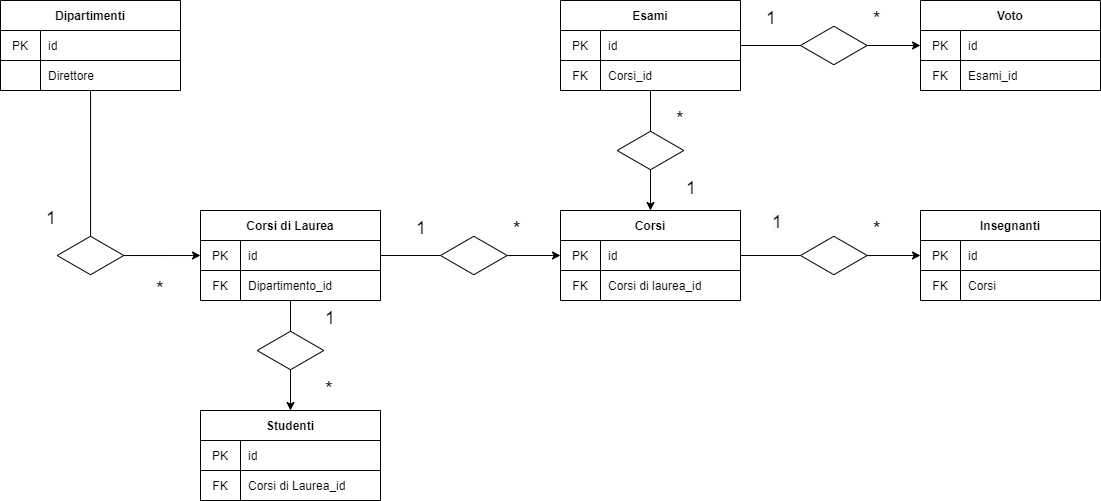

The diagram above was exported from draw.io. Its source (the exported page's mxGraphModel, read from the mxfile embedded in the PNG):
<mxGraphModel dx="1045" dy="1698" grid="1" gridSize="10" guides="1" tooltips="1" connect="1" arrows="1" fold="1" page="1" pageScale="1" pageWidth="827" pageHeight="1169" math="0" shadow="0">
  <root>
    <mxCell id="0" />
    <mxCell id="1" parent="0" />
    <mxCell id="lXw5-UIzf2A3xZg-Sn-s-52" style="edgeStyle=orthogonalEdgeStyle;rounded=0;orthogonalLoop=1;jettySize=auto;html=1;entryX=0;entryY=0.5;entryDx=0;entryDy=0;" edge="1" parent="1" source="lXw5-UIzf2A3xZg-Sn-s-11" target="lXw5-UIzf2A3xZg-Sn-s-42">
      <mxGeometry relative="1" as="geometry" />
    </mxCell>
    <mxCell id="lXw5-UIzf2A3xZg-Sn-s-11" value="Dipartimenti" style="shape=table;html=1;whiteSpace=wrap;startSize=30;container=1;collapsible=0;childLayout=tableLayout;fixedRows=1;rowLines=0;fontStyle=1;align=center;" vertex="1" parent="1">
      <mxGeometry x="80" y="-50" width="180" height="90" as="geometry" />
    </mxCell>
    <mxCell id="lXw5-UIzf2A3xZg-Sn-s-12" value="" style="shape=partialRectangle;html=1;whiteSpace=wrap;collapsible=0;dropTarget=0;pointerEvents=0;fillColor=none;top=0;left=0;bottom=1;right=0;points=[[0,0.5],[1,0.5]];portConstraint=eastwest;" vertex="1" parent="lXw5-UIzf2A3xZg-Sn-s-11">
      <mxGeometry y="30" width="180" height="30" as="geometry" />
    </mxCell>
    <mxCell id="lXw5-UIzf2A3xZg-Sn-s-13" value="PK" style="shape=partialRectangle;html=1;whiteSpace=wrap;connectable=0;fillColor=none;top=0;left=0;bottom=0;right=0;overflow=hidden;" vertex="1" parent="lXw5-UIzf2A3xZg-Sn-s-12">
      <mxGeometry width="40" height="30" as="geometry" />
    </mxCell>
    <mxCell id="lXw5-UIzf2A3xZg-Sn-s-14" value="id" style="shape=partialRectangle;html=1;whiteSpace=wrap;connectable=0;fillColor=none;top=0;left=0;bottom=0;right=0;align=left;spacingLeft=6;overflow=hidden;" vertex="1" parent="lXw5-UIzf2A3xZg-Sn-s-12">
      <mxGeometry x="40" width="140" height="30" as="geometry" />
    </mxCell>
    <mxCell id="lXw5-UIzf2A3xZg-Sn-s-15" value="" style="shape=partialRectangle;html=1;whiteSpace=wrap;collapsible=0;dropTarget=0;pointerEvents=0;fillColor=none;top=0;left=0;bottom=0;right=0;points=[[0,0.5],[1,0.5]];portConstraint=eastwest;" vertex="1" parent="lXw5-UIzf2A3xZg-Sn-s-11">
      <mxGeometry y="60" width="180" height="30" as="geometry" />
    </mxCell>
    <mxCell id="lXw5-UIzf2A3xZg-Sn-s-16" value="&lt;br&gt;&lt;br&gt;&lt;br&gt;" style="shape=partialRectangle;html=1;whiteSpace=wrap;connectable=0;fillColor=none;top=0;left=0;bottom=0;right=0;overflow=hidden;" vertex="1" parent="lXw5-UIzf2A3xZg-Sn-s-15">
      <mxGeometry width="40" height="30" as="geometry" />
    </mxCell>
    <mxCell id="lXw5-UIzf2A3xZg-Sn-s-17" value="Direttore" style="shape=partialRectangle;html=1;whiteSpace=wrap;connectable=0;fillColor=none;top=0;left=0;bottom=0;right=0;align=left;spacingLeft=6;overflow=hidden;" vertex="1" parent="lXw5-UIzf2A3xZg-Sn-s-15">
      <mxGeometry x="40" width="140" height="30" as="geometry" />
    </mxCell>
    <mxCell id="lXw5-UIzf2A3xZg-Sn-s-96" style="edgeStyle=orthogonalEdgeStyle;rounded=0;orthogonalLoop=1;jettySize=auto;html=1;entryX=0.5;entryY=0;entryDx=0;entryDy=0;fontSize=18;" edge="1" parent="1" source="lXw5-UIzf2A3xZg-Sn-s-41" target="lXw5-UIzf2A3xZg-Sn-s-89">
      <mxGeometry relative="1" as="geometry" />
    </mxCell>
    <mxCell id="lXw5-UIzf2A3xZg-Sn-s-41" value="Corsi di Laurea" style="shape=table;html=1;whiteSpace=wrap;startSize=30;container=1;collapsible=0;childLayout=tableLayout;fixedRows=1;rowLines=0;fontStyle=1;align=center;" vertex="1" parent="1">
      <mxGeometry x="280" y="160" width="180" height="90" as="geometry" />
    </mxCell>
    <mxCell id="lXw5-UIzf2A3xZg-Sn-s-42" value="" style="shape=partialRectangle;html=1;whiteSpace=wrap;collapsible=0;dropTarget=0;pointerEvents=0;fillColor=none;top=0;left=0;bottom=1;right=0;points=[[0,0.5],[1,0.5]];portConstraint=eastwest;" vertex="1" parent="lXw5-UIzf2A3xZg-Sn-s-41">
      <mxGeometry y="30" width="180" height="30" as="geometry" />
    </mxCell>
    <mxCell id="lXw5-UIzf2A3xZg-Sn-s-43" value="PK" style="shape=partialRectangle;html=1;whiteSpace=wrap;connectable=0;fillColor=none;top=0;left=0;bottom=0;right=0;overflow=hidden;" vertex="1" parent="lXw5-UIzf2A3xZg-Sn-s-42">
      <mxGeometry width="40" height="30" as="geometry" />
    </mxCell>
    <mxCell id="lXw5-UIzf2A3xZg-Sn-s-44" value="id" style="shape=partialRectangle;html=1;whiteSpace=wrap;connectable=0;fillColor=none;top=0;left=0;bottom=0;right=0;align=left;spacingLeft=6;overflow=hidden;" vertex="1" parent="lXw5-UIzf2A3xZg-Sn-s-42">
      <mxGeometry x="40" width="140" height="30" as="geometry" />
    </mxCell>
    <mxCell id="lXw5-UIzf2A3xZg-Sn-s-45" value="" style="shape=partialRectangle;html=1;whiteSpace=wrap;collapsible=0;dropTarget=0;pointerEvents=0;fillColor=none;top=0;left=0;bottom=0;right=0;points=[[0,0.5],[1,0.5]];portConstraint=eastwest;" vertex="1" parent="lXw5-UIzf2A3xZg-Sn-s-41">
      <mxGeometry y="60" width="180" height="30" as="geometry" />
    </mxCell>
    <mxCell id="lXw5-UIzf2A3xZg-Sn-s-46" value="FK" style="shape=partialRectangle;html=1;whiteSpace=wrap;connectable=0;fillColor=none;top=0;left=0;bottom=0;right=0;overflow=hidden;" vertex="1" parent="lXw5-UIzf2A3xZg-Sn-s-45">
      <mxGeometry width="40" height="30" as="geometry" />
    </mxCell>
    <mxCell id="lXw5-UIzf2A3xZg-Sn-s-47" value="Dipartimento_id" style="shape=partialRectangle;html=1;whiteSpace=wrap;connectable=0;fillColor=none;top=0;left=0;bottom=0;right=0;align=left;spacingLeft=6;overflow=hidden;" vertex="1" parent="lXw5-UIzf2A3xZg-Sn-s-45">
      <mxGeometry x="40" width="140" height="30" as="geometry" />
    </mxCell>
    <mxCell id="lXw5-UIzf2A3xZg-Sn-s-51" value="" style="html=1;whiteSpace=wrap;aspect=fixed;shape=isoRectangle;" vertex="1" parent="1">
      <mxGeometry x="136.67000000000002" y="185" width="66.66" height="40" as="geometry" />
    </mxCell>
    <mxCell id="lXw5-UIzf2A3xZg-Sn-s-56" value="*" style="text;strokeColor=none;fillColor=none;spacingLeft=4;spacingRight=4;overflow=hidden;rotatable=0;points=[[0,0.5],[1,0.5]];portConstraint=eastwest;fontSize=20;" vertex="1" parent="1">
      <mxGeometry x="230" y="220" width="30" height="30" as="geometry" />
    </mxCell>
    <mxCell id="lXw5-UIzf2A3xZg-Sn-s-57" value="1" style="text;strokeColor=none;fillColor=none;spacingLeft=4;spacingRight=4;overflow=hidden;rotatable=0;points=[[0,0.5],[1,0.5]];portConstraint=eastwest;fontSize=18;" vertex="1" parent="1">
      <mxGeometry x="120" y="150" width="30" height="30" as="geometry" />
    </mxCell>
    <mxCell id="lXw5-UIzf2A3xZg-Sn-s-83" style="edgeStyle=orthogonalEdgeStyle;rounded=0;orthogonalLoop=1;jettySize=auto;html=1;entryX=0;entryY=0.5;entryDx=0;entryDy=0;fontSize=18;" edge="1" parent="1" source="lXw5-UIzf2A3xZg-Sn-s-61" target="lXw5-UIzf2A3xZg-Sn-s-77">
      <mxGeometry relative="1" as="geometry" />
    </mxCell>
    <mxCell id="lXw5-UIzf2A3xZg-Sn-s-61" value="Corsi" style="shape=table;html=1;whiteSpace=wrap;startSize=30;container=1;collapsible=0;childLayout=tableLayout;fixedRows=1;rowLines=0;fontStyle=1;align=center;" vertex="1" parent="1">
      <mxGeometry x="640" y="160" width="180" height="90" as="geometry" />
    </mxCell>
    <mxCell id="lXw5-UIzf2A3xZg-Sn-s-62" value="" style="shape=partialRectangle;html=1;whiteSpace=wrap;collapsible=0;dropTarget=0;pointerEvents=0;fillColor=none;top=0;left=0;bottom=1;right=0;points=[[0,0.5],[1,0.5]];portConstraint=eastwest;" vertex="1" parent="lXw5-UIzf2A3xZg-Sn-s-61">
      <mxGeometry y="30" width="180" height="30" as="geometry" />
    </mxCell>
    <mxCell id="lXw5-UIzf2A3xZg-Sn-s-63" value="PK" style="shape=partialRectangle;html=1;whiteSpace=wrap;connectable=0;fillColor=none;top=0;left=0;bottom=0;right=0;overflow=hidden;" vertex="1" parent="lXw5-UIzf2A3xZg-Sn-s-62">
      <mxGeometry width="40" height="30" as="geometry" />
    </mxCell>
    <mxCell id="lXw5-UIzf2A3xZg-Sn-s-64" value="id" style="shape=partialRectangle;html=1;whiteSpace=wrap;connectable=0;fillColor=none;top=0;left=0;bottom=0;right=0;align=left;spacingLeft=6;overflow=hidden;" vertex="1" parent="lXw5-UIzf2A3xZg-Sn-s-62">
      <mxGeometry x="40" width="140" height="30" as="geometry" />
    </mxCell>
    <mxCell id="lXw5-UIzf2A3xZg-Sn-s-65" value="" style="shape=partialRectangle;html=1;whiteSpace=wrap;collapsible=0;dropTarget=0;pointerEvents=0;fillColor=none;top=0;left=0;bottom=0;right=0;points=[[0,0.5],[1,0.5]];portConstraint=eastwest;" vertex="1" parent="lXw5-UIzf2A3xZg-Sn-s-61">
      <mxGeometry y="60" width="180" height="30" as="geometry" />
    </mxCell>
    <mxCell id="lXw5-UIzf2A3xZg-Sn-s-66" value="FK" style="shape=partialRectangle;html=1;whiteSpace=wrap;connectable=0;fillColor=none;top=0;left=0;bottom=0;right=0;overflow=hidden;" vertex="1" parent="lXw5-UIzf2A3xZg-Sn-s-65">
      <mxGeometry width="40" height="30" as="geometry" />
    </mxCell>
    <mxCell id="lXw5-UIzf2A3xZg-Sn-s-67" value="Corsi di laurea_id" style="shape=partialRectangle;html=1;whiteSpace=wrap;connectable=0;fillColor=none;top=0;left=0;bottom=0;right=0;align=left;spacingLeft=6;overflow=hidden;" vertex="1" parent="lXw5-UIzf2A3xZg-Sn-s-65">
      <mxGeometry x="40" width="140" height="30" as="geometry" />
    </mxCell>
    <mxCell id="lXw5-UIzf2A3xZg-Sn-s-70" value="1" style="text;strokeColor=none;fillColor=none;spacingLeft=4;spacingRight=4;overflow=hidden;rotatable=0;points=[[0,0.5],[1,0.5]];portConstraint=eastwest;fontSize=18;" vertex="1" parent="1">
      <mxGeometry x="490" y="160" width="30" height="30" as="geometry" />
    </mxCell>
    <mxCell id="lXw5-UIzf2A3xZg-Sn-s-71" value="*" style="text;strokeColor=none;fillColor=none;spacingLeft=4;spacingRight=4;overflow=hidden;rotatable=0;points=[[0,0.5],[1,0.5]];portConstraint=eastwest;fontSize=20;" vertex="1" parent="1">
      <mxGeometry x="586.66" y="160" width="30" height="30" as="geometry" />
    </mxCell>
    <mxCell id="lXw5-UIzf2A3xZg-Sn-s-72" style="edgeStyle=orthogonalEdgeStyle;rounded=0;orthogonalLoop=1;jettySize=auto;html=1;entryX=0;entryY=0.5;entryDx=0;entryDy=0;fontSize=18;startArrow=none;" edge="1" parent="1" source="lXw5-UIzf2A3xZg-Sn-s-73" target="lXw5-UIzf2A3xZg-Sn-s-62">
      <mxGeometry relative="1" as="geometry">
        <Array as="points">
          <mxPoint x="560" y="205" />
          <mxPoint x="560" y="205" />
        </Array>
      </mxGeometry>
    </mxCell>
    <mxCell id="lXw5-UIzf2A3xZg-Sn-s-73" value="" style="html=1;whiteSpace=wrap;aspect=fixed;shape=isoRectangle;" vertex="1" parent="1">
      <mxGeometry x="520" y="185" width="66.66" height="40" as="geometry" />
    </mxCell>
    <mxCell id="lXw5-UIzf2A3xZg-Sn-s-74" value="" style="edgeStyle=orthogonalEdgeStyle;rounded=0;orthogonalLoop=1;jettySize=auto;html=1;entryX=0;entryY=0.5;entryDx=0;entryDy=0;fontSize=18;endArrow=none;" edge="1" parent="1" source="lXw5-UIzf2A3xZg-Sn-s-42" target="lXw5-UIzf2A3xZg-Sn-s-73">
      <mxGeometry relative="1" as="geometry">
        <mxPoint x="460" y="205" as="sourcePoint" />
        <mxPoint x="640" y="205" as="targetPoint" />
        <Array as="points" />
      </mxGeometry>
    </mxCell>
    <mxCell id="lXw5-UIzf2A3xZg-Sn-s-76" value="Insegnanti" style="shape=table;html=1;whiteSpace=wrap;startSize=30;container=1;collapsible=0;childLayout=tableLayout;fixedRows=1;rowLines=0;fontStyle=1;align=center;" vertex="1" parent="1">
      <mxGeometry x="1000" y="160" width="180" height="90" as="geometry" />
    </mxCell>
    <mxCell id="lXw5-UIzf2A3xZg-Sn-s-77" value="" style="shape=partialRectangle;html=1;whiteSpace=wrap;collapsible=0;dropTarget=0;pointerEvents=0;fillColor=none;top=0;left=0;bottom=1;right=0;points=[[0,0.5],[1,0.5]];portConstraint=eastwest;" vertex="1" parent="lXw5-UIzf2A3xZg-Sn-s-76">
      <mxGeometry y="30" width="180" height="30" as="geometry" />
    </mxCell>
    <mxCell id="lXw5-UIzf2A3xZg-Sn-s-78" value="PK" style="shape=partialRectangle;html=1;whiteSpace=wrap;connectable=0;fillColor=none;top=0;left=0;bottom=0;right=0;overflow=hidden;" vertex="1" parent="lXw5-UIzf2A3xZg-Sn-s-77">
      <mxGeometry width="40" height="30" as="geometry" />
    </mxCell>
    <mxCell id="lXw5-UIzf2A3xZg-Sn-s-79" value="id" style="shape=partialRectangle;html=1;whiteSpace=wrap;connectable=0;fillColor=none;top=0;left=0;bottom=0;right=0;align=left;spacingLeft=6;overflow=hidden;" vertex="1" parent="lXw5-UIzf2A3xZg-Sn-s-77">
      <mxGeometry x="40" width="140" height="30" as="geometry" />
    </mxCell>
    <mxCell id="lXw5-UIzf2A3xZg-Sn-s-80" value="" style="shape=partialRectangle;html=1;whiteSpace=wrap;collapsible=0;dropTarget=0;pointerEvents=0;fillColor=none;top=0;left=0;bottom=0;right=0;points=[[0,0.5],[1,0.5]];portConstraint=eastwest;" vertex="1" parent="lXw5-UIzf2A3xZg-Sn-s-76">
      <mxGeometry y="60" width="180" height="30" as="geometry" />
    </mxCell>
    <mxCell id="lXw5-UIzf2A3xZg-Sn-s-81" value="FK" style="shape=partialRectangle;html=1;whiteSpace=wrap;connectable=0;fillColor=none;top=0;left=0;bottom=0;right=0;overflow=hidden;" vertex="1" parent="lXw5-UIzf2A3xZg-Sn-s-80">
      <mxGeometry width="40" height="30" as="geometry" />
    </mxCell>
    <mxCell id="lXw5-UIzf2A3xZg-Sn-s-82" value="Corsi" style="shape=partialRectangle;html=1;whiteSpace=wrap;connectable=0;fillColor=none;top=0;left=0;bottom=0;right=0;align=left;spacingLeft=6;overflow=hidden;" vertex="1" parent="lXw5-UIzf2A3xZg-Sn-s-80">
      <mxGeometry x="40" width="140" height="30" as="geometry" />
    </mxCell>
    <mxCell id="lXw5-UIzf2A3xZg-Sn-s-84" value="" style="html=1;whiteSpace=wrap;aspect=fixed;shape=isoRectangle;" vertex="1" parent="1">
      <mxGeometry x="880" y="185" width="66.66" height="40" as="geometry" />
    </mxCell>
    <mxCell id="lXw5-UIzf2A3xZg-Sn-s-85" value="*" style="text;strokeColor=none;fillColor=none;spacingLeft=4;spacingRight=4;overflow=hidden;rotatable=0;points=[[0,0.5],[1,0.5]];portConstraint=eastwest;fontSize=20;" vertex="1" parent="1">
      <mxGeometry x="946.66" y="160" width="30" height="30" as="geometry" />
    </mxCell>
    <mxCell id="lXw5-UIzf2A3xZg-Sn-s-86" value="&lt;span style=&quot;color: rgb(0, 0, 0); font-family: helvetica; font-size: 18px; font-style: normal; font-weight: 400; letter-spacing: normal; text-align: left; text-indent: 0px; text-transform: none; word-spacing: 0px; background-color: rgb(248, 249, 250); display: inline; float: none;&quot;&gt;1&lt;/span&gt;" style="text;whiteSpace=wrap;html=1;fontSize=18;" vertex="1" parent="1">
      <mxGeometry x="850" y="155" width="40" height="40" as="geometry" />
    </mxCell>
    <mxCell id="lXw5-UIzf2A3xZg-Sn-s-89" value="Studenti" style="shape=table;html=1;whiteSpace=wrap;startSize=30;container=1;collapsible=0;childLayout=tableLayout;fixedRows=1;rowLines=0;fontStyle=1;align=center;" vertex="1" parent="1">
      <mxGeometry x="280" y="360" width="180" height="90" as="geometry" />
    </mxCell>
    <mxCell id="lXw5-UIzf2A3xZg-Sn-s-90" value="" style="shape=partialRectangle;html=1;whiteSpace=wrap;collapsible=0;dropTarget=0;pointerEvents=0;fillColor=none;top=0;left=0;bottom=1;right=0;points=[[0,0.5],[1,0.5]];portConstraint=eastwest;" vertex="1" parent="lXw5-UIzf2A3xZg-Sn-s-89">
      <mxGeometry y="30" width="180" height="30" as="geometry" />
    </mxCell>
    <mxCell id="lXw5-UIzf2A3xZg-Sn-s-91" value="PK" style="shape=partialRectangle;html=1;whiteSpace=wrap;connectable=0;fillColor=none;top=0;left=0;bottom=0;right=0;overflow=hidden;" vertex="1" parent="lXw5-UIzf2A3xZg-Sn-s-90">
      <mxGeometry width="40" height="30" as="geometry" />
    </mxCell>
    <mxCell id="lXw5-UIzf2A3xZg-Sn-s-92" value="id" style="shape=partialRectangle;html=1;whiteSpace=wrap;connectable=0;fillColor=none;top=0;left=0;bottom=0;right=0;align=left;spacingLeft=6;overflow=hidden;" vertex="1" parent="lXw5-UIzf2A3xZg-Sn-s-90">
      <mxGeometry x="40" width="140" height="30" as="geometry" />
    </mxCell>
    <mxCell id="lXw5-UIzf2A3xZg-Sn-s-93" value="" style="shape=partialRectangle;html=1;whiteSpace=wrap;collapsible=0;dropTarget=0;pointerEvents=0;fillColor=none;top=0;left=0;bottom=0;right=0;points=[[0,0.5],[1,0.5]];portConstraint=eastwest;" vertex="1" parent="lXw5-UIzf2A3xZg-Sn-s-89">
      <mxGeometry y="60" width="180" height="30" as="geometry" />
    </mxCell>
    <mxCell id="lXw5-UIzf2A3xZg-Sn-s-94" value="FK" style="shape=partialRectangle;html=1;whiteSpace=wrap;connectable=0;fillColor=none;top=0;left=0;bottom=0;right=0;overflow=hidden;" vertex="1" parent="lXw5-UIzf2A3xZg-Sn-s-93">
      <mxGeometry width="40" height="30" as="geometry" />
    </mxCell>
    <mxCell id="lXw5-UIzf2A3xZg-Sn-s-95" value="Corsi di Laurea_id" style="shape=partialRectangle;html=1;whiteSpace=wrap;connectable=0;fillColor=none;top=0;left=0;bottom=0;right=0;align=left;spacingLeft=6;overflow=hidden;" vertex="1" parent="lXw5-UIzf2A3xZg-Sn-s-93">
      <mxGeometry x="40" width="140" height="30" as="geometry" />
    </mxCell>
    <mxCell id="lXw5-UIzf2A3xZg-Sn-s-97" value="" style="html=1;whiteSpace=wrap;aspect=fixed;shape=isoRectangle;" vertex="1" parent="1">
      <mxGeometry x="336.67" y="280" width="66.66" height="40" as="geometry" />
    </mxCell>
    <mxCell id="lXw5-UIzf2A3xZg-Sn-s-98" value="*" style="text;strokeColor=none;fillColor=none;spacingLeft=4;spacingRight=4;overflow=hidden;rotatable=0;points=[[0,0.5],[1,0.5]];portConstraint=eastwest;fontSize=20;" vertex="1" parent="1">
      <mxGeometry x="399" y="320" width="30" height="30" as="geometry" />
    </mxCell>
    <mxCell id="lXw5-UIzf2A3xZg-Sn-s-99" value="1" style="text;strokeColor=none;fillColor=none;spacingLeft=4;spacingRight=4;overflow=hidden;rotatable=0;points=[[0,0.5],[1,0.5]];portConstraint=eastwest;fontSize=18;" vertex="1" parent="1">
      <mxGeometry x="399" y="250" width="30" height="30" as="geometry" />
    </mxCell>
    <mxCell id="lXw5-UIzf2A3xZg-Sn-s-114" style="edgeStyle=orthogonalEdgeStyle;rounded=0;orthogonalLoop=1;jettySize=auto;html=1;entryX=0.5;entryY=0;entryDx=0;entryDy=0;fontSize=18;" edge="1" parent="1" source="lXw5-UIzf2A3xZg-Sn-s-100" target="lXw5-UIzf2A3xZg-Sn-s-61">
      <mxGeometry relative="1" as="geometry" />
    </mxCell>
    <mxCell id="lXw5-UIzf2A3xZg-Sn-s-100" value="Esami" style="shape=table;html=1;whiteSpace=wrap;startSize=30;container=1;collapsible=0;childLayout=tableLayout;fixedRows=1;rowLines=0;fontStyle=1;align=center;" vertex="1" parent="1">
      <mxGeometry x="640" y="-50" width="180" height="90" as="geometry" />
    </mxCell>
    <mxCell id="lXw5-UIzf2A3xZg-Sn-s-101" value="" style="shape=partialRectangle;html=1;whiteSpace=wrap;collapsible=0;dropTarget=0;pointerEvents=0;fillColor=none;top=0;left=0;bottom=1;right=0;points=[[0,0.5],[1,0.5]];portConstraint=eastwest;" vertex="1" parent="lXw5-UIzf2A3xZg-Sn-s-100">
      <mxGeometry y="30" width="180" height="30" as="geometry" />
    </mxCell>
    <mxCell id="lXw5-UIzf2A3xZg-Sn-s-102" value="PK" style="shape=partialRectangle;html=1;whiteSpace=wrap;connectable=0;fillColor=none;top=0;left=0;bottom=0;right=0;overflow=hidden;" vertex="1" parent="lXw5-UIzf2A3xZg-Sn-s-101">
      <mxGeometry width="40" height="30" as="geometry" />
    </mxCell>
    <mxCell id="lXw5-UIzf2A3xZg-Sn-s-103" value="id" style="shape=partialRectangle;html=1;whiteSpace=wrap;connectable=0;fillColor=none;top=0;left=0;bottom=0;right=0;align=left;spacingLeft=6;overflow=hidden;" vertex="1" parent="lXw5-UIzf2A3xZg-Sn-s-101">
      <mxGeometry x="40" width="140" height="30" as="geometry" />
    </mxCell>
    <mxCell id="lXw5-UIzf2A3xZg-Sn-s-104" value="" style="shape=partialRectangle;html=1;whiteSpace=wrap;collapsible=0;dropTarget=0;pointerEvents=0;fillColor=none;top=0;left=0;bottom=0;right=0;points=[[0,0.5],[1,0.5]];portConstraint=eastwest;" vertex="1" parent="lXw5-UIzf2A3xZg-Sn-s-100">
      <mxGeometry y="60" width="180" height="30" as="geometry" />
    </mxCell>
    <mxCell id="lXw5-UIzf2A3xZg-Sn-s-105" value="FK" style="shape=partialRectangle;html=1;whiteSpace=wrap;connectable=0;fillColor=none;top=0;left=0;bottom=0;right=0;overflow=hidden;" vertex="1" parent="lXw5-UIzf2A3xZg-Sn-s-104">
      <mxGeometry width="40" height="30" as="geometry" />
    </mxCell>
    <mxCell id="lXw5-UIzf2A3xZg-Sn-s-106" value="Corsi_id" style="shape=partialRectangle;html=1;whiteSpace=wrap;connectable=0;fillColor=none;top=0;left=0;bottom=0;right=0;align=left;spacingLeft=6;overflow=hidden;" vertex="1" parent="lXw5-UIzf2A3xZg-Sn-s-104">
      <mxGeometry x="40" width="140" height="30" as="geometry" />
    </mxCell>
    <mxCell id="lXw5-UIzf2A3xZg-Sn-s-107" value="Voto" style="shape=table;html=1;whiteSpace=wrap;startSize=30;container=1;collapsible=0;childLayout=tableLayout;fixedRows=1;rowLines=0;fontStyle=1;align=center;" vertex="1" parent="1">
      <mxGeometry x="1000" y="-50" width="180" height="90" as="geometry" />
    </mxCell>
    <mxCell id="lXw5-UIzf2A3xZg-Sn-s-108" value="" style="shape=partialRectangle;html=1;whiteSpace=wrap;collapsible=0;dropTarget=0;pointerEvents=0;fillColor=none;top=0;left=0;bottom=1;right=0;points=[[0,0.5],[1,0.5]];portConstraint=eastwest;" vertex="1" parent="lXw5-UIzf2A3xZg-Sn-s-107">
      <mxGeometry y="30" width="180" height="30" as="geometry" />
    </mxCell>
    <mxCell id="lXw5-UIzf2A3xZg-Sn-s-109" value="PK" style="shape=partialRectangle;html=1;whiteSpace=wrap;connectable=0;fillColor=none;top=0;left=0;bottom=0;right=0;overflow=hidden;" vertex="1" parent="lXw5-UIzf2A3xZg-Sn-s-108">
      <mxGeometry width="40" height="30" as="geometry" />
    </mxCell>
    <mxCell id="lXw5-UIzf2A3xZg-Sn-s-110" value="id" style="shape=partialRectangle;html=1;whiteSpace=wrap;connectable=0;fillColor=none;top=0;left=0;bottom=0;right=0;align=left;spacingLeft=6;overflow=hidden;" vertex="1" parent="lXw5-UIzf2A3xZg-Sn-s-108">
      <mxGeometry x="40" width="140" height="30" as="geometry" />
    </mxCell>
    <mxCell id="lXw5-UIzf2A3xZg-Sn-s-111" value="" style="shape=partialRectangle;html=1;whiteSpace=wrap;collapsible=0;dropTarget=0;pointerEvents=0;fillColor=none;top=0;left=0;bottom=0;right=0;points=[[0,0.5],[1,0.5]];portConstraint=eastwest;" vertex="1" parent="lXw5-UIzf2A3xZg-Sn-s-107">
      <mxGeometry y="60" width="180" height="30" as="geometry" />
    </mxCell>
    <mxCell id="lXw5-UIzf2A3xZg-Sn-s-112" value="FK" style="shape=partialRectangle;html=1;whiteSpace=wrap;connectable=0;fillColor=none;top=0;left=0;bottom=0;right=0;overflow=hidden;" vertex="1" parent="lXw5-UIzf2A3xZg-Sn-s-111">
      <mxGeometry width="40" height="30" as="geometry" />
    </mxCell>
    <mxCell id="lXw5-UIzf2A3xZg-Sn-s-113" value="Esami_id" style="shape=partialRectangle;html=1;whiteSpace=wrap;connectable=0;fillColor=none;top=0;left=0;bottom=0;right=0;align=left;spacingLeft=6;overflow=hidden;" vertex="1" parent="lXw5-UIzf2A3xZg-Sn-s-111">
      <mxGeometry x="40" width="140" height="30" as="geometry" />
    </mxCell>
    <mxCell id="lXw5-UIzf2A3xZg-Sn-s-115" style="edgeStyle=orthogonalEdgeStyle;rounded=0;orthogonalLoop=1;jettySize=auto;html=1;entryX=0;entryY=0.5;entryDx=0;entryDy=0;fontSize=18;" edge="1" parent="1" source="lXw5-UIzf2A3xZg-Sn-s-101" target="lXw5-UIzf2A3xZg-Sn-s-108">
      <mxGeometry relative="1" as="geometry" />
    </mxCell>
    <mxCell id="lXw5-UIzf2A3xZg-Sn-s-116" value="" style="html=1;whiteSpace=wrap;aspect=fixed;shape=isoRectangle;" vertex="1" parent="1">
      <mxGeometry x="880" y="-25" width="66.66" height="40" as="geometry" />
    </mxCell>
    <mxCell id="lXw5-UIzf2A3xZg-Sn-s-117" value="" style="html=1;whiteSpace=wrap;aspect=fixed;shape=isoRectangle;" vertex="1" parent="1">
      <mxGeometry x="696.6700000000001" y="80" width="66.66" height="40" as="geometry" />
    </mxCell>
    <mxCell id="lXw5-UIzf2A3xZg-Sn-s-120" value="1" style="text;strokeColor=none;fillColor=none;spacingLeft=4;spacingRight=4;overflow=hidden;rotatable=0;points=[[0,0.5],[1,0.5]];portConstraint=eastwest;fontSize=18;" vertex="1" parent="1">
      <mxGeometry x="760" y="120" width="30" height="30" as="geometry" />
    </mxCell>
    <mxCell id="lXw5-UIzf2A3xZg-Sn-s-121" value="*" style="text;strokeColor=none;fillColor=none;spacingLeft=4;spacingRight=4;overflow=hidden;rotatable=0;points=[[0,0.5],[1,0.5]];portConstraint=eastwest;fontSize=20;" vertex="1" parent="1">
      <mxGeometry x="750" y="50" width="30" height="30" as="geometry" />
    </mxCell>
    <mxCell id="lXw5-UIzf2A3xZg-Sn-s-122" value="1" style="text;strokeColor=none;fillColor=none;spacingLeft=4;spacingRight=4;overflow=hidden;rotatable=0;points=[[0,0.5],[1,0.5]];portConstraint=eastwest;fontSize=18;" vertex="1" parent="1">
      <mxGeometry x="840" y="-50" width="30" height="30" as="geometry" />
    </mxCell>
    <mxCell id="lXw5-UIzf2A3xZg-Sn-s-123" value="*" style="text;strokeColor=none;fillColor=none;spacingLeft=4;spacingRight=4;overflow=hidden;rotatable=0;points=[[0,0.5],[1,0.5]];portConstraint=eastwest;fontSize=20;" vertex="1" parent="1">
      <mxGeometry x="946.66" y="-50" width="30" height="30" as="geometry" />
    </mxCell>
  </root>
</mxGraphModel>